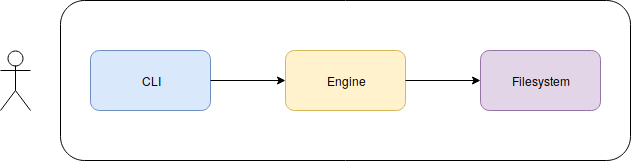

The diagram above was exported from draw.io. Its source (the exported page's mxGraphModel, read from the mxfile embedded in the PNG):
<mxGraphModel dx="828" dy="494" grid="1" gridSize="10" guides="1" tooltips="1" connect="1" arrows="1" fold="1" page="1" pageScale="1" pageWidth="850" pageHeight="1100" math="0" shadow="0">
  <root>
    <mxCell id="0" />
    <mxCell id="1" parent="0" />
    <mxCell id="2" value="" style="group" vertex="1" connectable="0" parent="1">
      <mxGeometry x="80" y="90" width="630" height="160" as="geometry" />
    </mxCell>
    <mxCell id="3" value="" style="rounded=1;whiteSpace=wrap;html=1;" vertex="1" parent="2">
      <mxGeometry x="60" width="570" height="160" as="geometry" />
    </mxCell>
    <mxCell id="4" value="CLI" style="rounded=1;whiteSpace=wrap;html=1;fillColor=#dae8fc;strokeColor=#6c8ebf;" vertex="1" parent="2">
      <mxGeometry x="90" y="50" width="120" height="60" as="geometry" />
    </mxCell>
    <mxCell id="5" value="Engine" style="rounded=1;whiteSpace=wrap;html=1;fillColor=#fff2cc;strokeColor=#d6b656;" vertex="1" parent="2">
      <mxGeometry x="285" y="50" width="120" height="60" as="geometry" />
    </mxCell>
    <mxCell id="6" style="edgeStyle=orthogonalEdgeStyle;rounded=0;orthogonalLoop=1;jettySize=auto;html=1;entryX=0;entryY=0.5;entryDx=0;entryDy=0;" edge="1" parent="2" source="4" target="5">
      <mxGeometry relative="1" as="geometry" />
    </mxCell>
    <mxCell id="7" value="Filesystem" style="rounded=1;whiteSpace=wrap;html=1;fillColor=#e1d5e7;strokeColor=#9673a6;" vertex="1" parent="2">
      <mxGeometry x="480" y="50" width="120" height="60" as="geometry" />
    </mxCell>
    <mxCell id="8" value="" style="shape=umlActor;verticalLabelPosition=bottom;labelBackgroundColor=#ffffff;verticalAlign=top;html=1;outlineConnect=0;" vertex="1" parent="2">
      <mxGeometry y="50" width="30" height="60" as="geometry" />
    </mxCell>
    <mxCell id="9" value="" style="endArrow=classic;html=1;exitX=1;exitY=0.5;exitDx=0;exitDy=0;entryX=0;entryY=0.5;entryDx=0;entryDy=0;" edge="1" parent="2" source="5" target="7">
      <mxGeometry width="50" height="50" relative="1" as="geometry">
        <mxPoint x="430" y="50" as="sourcePoint" />
        <mxPoint x="480" as="targetPoint" />
      </mxGeometry>
    </mxCell>
  </root>
</mxGraphModel>